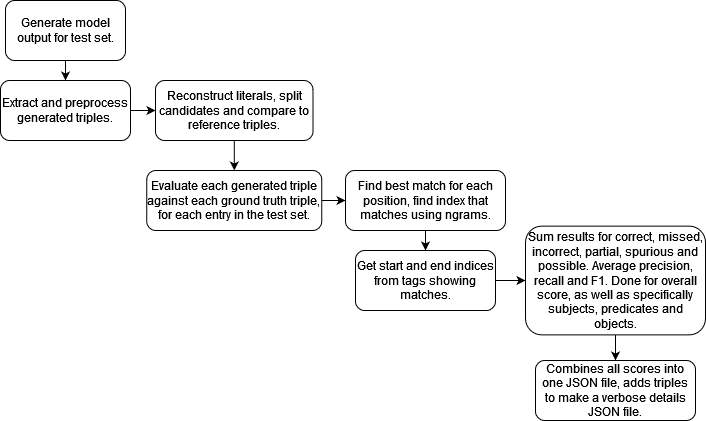

The diagram above was exported from draw.io. Its source (the exported page's mxGraphModel, read from the mxfile embedded in the PNG):
<mxGraphModel dx="1050" dy="538" grid="1" gridSize="10" guides="1" tooltips="1" connect="1" arrows="1" fold="1" page="1" pageScale="1" pageWidth="850" pageHeight="1100" math="0" shadow="0">
  <root>
    <mxCell id="0" />
    <mxCell id="1" parent="0" />
    <mxCell id="Z3lxXqcb42nXhXT_M9SM-3" value="" style="edgeStyle=orthogonalEdgeStyle;rounded=0;orthogonalLoop=1;jettySize=auto;html=1;" parent="1" source="Z3lxXqcb42nXhXT_M9SM-1" target="Z3lxXqcb42nXhXT_M9SM-2" edge="1">
      <mxGeometry relative="1" as="geometry" />
    </mxCell>
    <mxCell id="Z3lxXqcb42nXhXT_M9SM-1" value="Generate model output for test set." style="rounded=1;whiteSpace=wrap;html=1;" parent="1" vertex="1">
      <mxGeometry x="40" y="40" width="120" height="60" as="geometry" />
    </mxCell>
    <mxCell id="XAX61Btx03hwgtj56iC7-1" value="" style="edgeStyle=orthogonalEdgeStyle;rounded=0;orthogonalLoop=1;jettySize=auto;html=1;" edge="1" parent="1" source="Z3lxXqcb42nXhXT_M9SM-2" target="Z3lxXqcb42nXhXT_M9SM-6">
      <mxGeometry relative="1" as="geometry" />
    </mxCell>
    <mxCell id="Z3lxXqcb42nXhXT_M9SM-2" value="Extract and preprocess generated triples." style="whiteSpace=wrap;html=1;rounded=1;" parent="1" vertex="1">
      <mxGeometry x="35" y="120" width="130" height="60" as="geometry" />
    </mxCell>
    <mxCell id="XAX61Btx03hwgtj56iC7-3" value="" style="edgeStyle=orthogonalEdgeStyle;rounded=0;orthogonalLoop=1;jettySize=auto;html=1;" edge="1" parent="1" source="Z3lxXqcb42nXhXT_M9SM-4" target="Z3lxXqcb42nXhXT_M9SM-8">
      <mxGeometry relative="1" as="geometry" />
    </mxCell>
    <mxCell id="Z3lxXqcb42nXhXT_M9SM-4" value="Evaluate each generated triple against each ground truth triple, for each entry in the test set. " style="whiteSpace=wrap;html=1;rounded=1;" parent="1" vertex="1">
      <mxGeometry x="181.25" y="210" width="175" height="60" as="geometry" />
    </mxCell>
    <mxCell id="XAX61Btx03hwgtj56iC7-2" value="" style="edgeStyle=orthogonalEdgeStyle;rounded=0;orthogonalLoop=1;jettySize=auto;html=1;" edge="1" parent="1" source="Z3lxXqcb42nXhXT_M9SM-6" target="Z3lxXqcb42nXhXT_M9SM-4">
      <mxGeometry relative="1" as="geometry" />
    </mxCell>
    <mxCell id="Z3lxXqcb42nXhXT_M9SM-6" value="Reconstruct literals, split candidates and compare to reference triples." style="whiteSpace=wrap;html=1;rounded=1;" parent="1" vertex="1">
      <mxGeometry x="190" y="120" width="157.5" height="60" as="geometry" />
    </mxCell>
    <mxCell id="Z3lxXqcb42nXhXT_M9SM-11" value="" style="edgeStyle=orthogonalEdgeStyle;rounded=0;orthogonalLoop=1;jettySize=auto;html=1;" parent="1" source="Z3lxXqcb42nXhXT_M9SM-8" target="Z3lxXqcb42nXhXT_M9SM-10" edge="1">
      <mxGeometry relative="1" as="geometry" />
    </mxCell>
    <mxCell id="Z3lxXqcb42nXhXT_M9SM-8" value="Find best match for each position, find index that matches using ngrams." style="whiteSpace=wrap;html=1;rounded=1;" parent="1" vertex="1">
      <mxGeometry x="380" y="210" width="160" height="60" as="geometry" />
    </mxCell>
    <mxCell id="Z3lxXqcb42nXhXT_M9SM-13" value="" style="edgeStyle=orthogonalEdgeStyle;rounded=0;orthogonalLoop=1;jettySize=auto;html=1;" parent="1" source="Z3lxXqcb42nXhXT_M9SM-10" target="Z3lxXqcb42nXhXT_M9SM-12" edge="1">
      <mxGeometry relative="1" as="geometry" />
    </mxCell>
    <mxCell id="Z3lxXqcb42nXhXT_M9SM-10" value="Get start and end indices from tags showing matches." style="whiteSpace=wrap;html=1;rounded=1;" parent="1" vertex="1">
      <mxGeometry x="390" y="290" width="140" height="60" as="geometry" />
    </mxCell>
    <mxCell id="Z3lxXqcb42nXhXT_M9SM-15" value="" style="edgeStyle=orthogonalEdgeStyle;rounded=0;orthogonalLoop=1;jettySize=auto;html=1;" parent="1" source="Z3lxXqcb42nXhXT_M9SM-12" target="Z3lxXqcb42nXhXT_M9SM-14" edge="1">
      <mxGeometry relative="1" as="geometry" />
    </mxCell>
    <mxCell id="Z3lxXqcb42nXhXT_M9SM-12" value="Sum results for correct, missed, incorrect, partial, spurious and possible. Average precision, recall and F1. Done for overall score, as well as specifically subjects, predicates and objects." style="whiteSpace=wrap;html=1;rounded=1;" parent="1" vertex="1">
      <mxGeometry x="560" y="265.63" width="180" height="108.75" as="geometry" />
    </mxCell>
    <mxCell id="Z3lxXqcb42nXhXT_M9SM-14" value="Combines all scores into one JSON file, adds triples to make a verbose details JSON file." style="whiteSpace=wrap;html=1;rounded=1;" parent="1" vertex="1">
      <mxGeometry x="570" y="400" width="160" height="60" as="geometry" />
    </mxCell>
  </root>
</mxGraphModel>